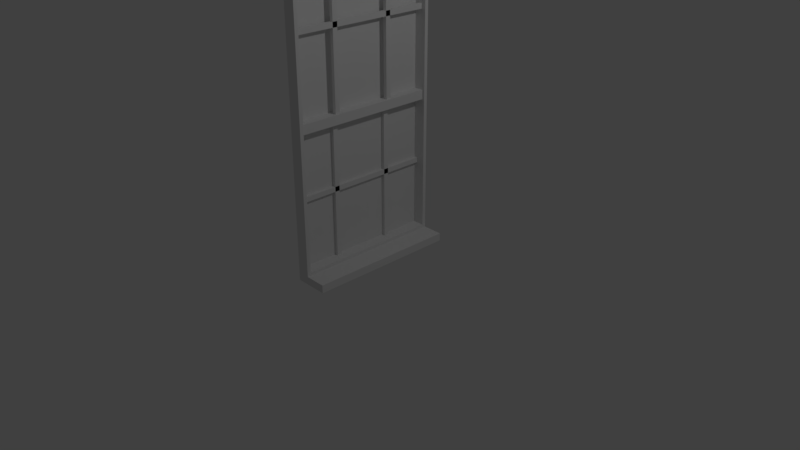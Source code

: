 # Source: window_1.blend  (saved by Blender 2.79.0; exported with 4.5.12 LTS)
import bpy
from mathutils import Matrix  # noqa: F401  (used for matrix-valued properties, if any)

bpy.ops.wm.read_factory_settings(use_empty=True)
scene = bpy.context.scene
scene.name = 'Scene'

# ---- collections
col_collection_1 = bpy.data.collections.new('Collection 1'); scene.collection.children.link(col_collection_1)

# ---- materials (node trees are filled in below, after node groups)
mat_material = bpy.data.materials.new('Material')
mat_material.alpha_threshold = 0.0
mat_material.use_transparent_shadow = False
mat_material.roughness = 0.5
mat_material.line_color = (0.0, 0.0, 0.0, 1.0)

# ---- material node trees

# ---- world
world_world = bpy.data.worlds.new('World'); scene.world = world_world
world_world.color = (0.05088, 0.05088, 0.05088)
world_world.use_sun_shadow = False
world_world.sun_shadow_jitter_overblur = 0.0
world_world.cycles.sampling_method = 'MANUAL'

# ---- cameras
cam_camera = bpy.data.cameras.new('Camera')
cam_camera.clip_end = 100.0
cam_camera.lens = 35.0
cam_camera.sensor_width = 32.0
cam_camera.sensor_height = 18.0
cam_camera.ortho_scale = 7.314
cam_camera.dof.focus_distance = 0.0
cam_camera.dof.aperture_fstop = 128.0

# ---- lights
light_lamp = bpy.data.lights.new('Lamp', 'POINT')
light_lamp.transmission_factor = 0.0
light_lamp.cutoff_distance = 30.0
light_lamp.energy = 100.0
light_lamp.shadow_buffer_clip_start = 1.001
light_lamp.shadow_soft_size = 0.1
light_lamp.shadow_maximum_resolution = 0.006
light_lamp.use_absolute_resolution = True

# ---- meshes
me_cube_003 = bpy.data.meshes.new('Cube.003')
me_cube_003.from_pydata([(1.906, 1.0, -1.0), (1.906, -1.0, -1.0), (-1.0, -1.0, -1.0), (-1.0, 1.0, -1.0), (1.906, 1.0, 1.0), (1.906, -1.0, 1.0), (-1.0, -1.0, 1.0), (-1.0, 1.0, 1.0), (-0.5074, 1.0, -1.0), (-0.5074, -1.0, -1.0), (0.05768, 1.0, 1.0), (0.05767, -1.0, 1.0)], [], [(8, 9, 2, 3), (0, 4, 5, 1), (9, 11, 6, 2), (2, 6, 7, 3), (10, 8, 3, 7), (4, 0, 8, 10), (1, 5, 11, 9), (4, 10, 11, 5), (0, 1, 9, 8)])
_uv = me_cube_003.uv_layers.new(name='UVMap')
_uv.uv.foreach_set('vector', [0.6667, 0.08477, 0.3333, 0.08477, 0.3333, 0.0, 0.6667, 5.129e-08, 0.6667, 0.8442, 0.3333, 0.8442, 0.3333, 0.5, 0.6667, 0.5, 0.3333, 0.08477, 1.987e-08, 0.182, 0.0, 0.0, 0.3333, 2.051e-08, 1.0, 0.3442, 0.6667, 0.3442, 0.6667, 9.231e-08, 1.0, 0.0, 0.3333, 0.682, 0.0, 0.5848, 3.974e-08, 0.5, 0.3333, 0.5, 0.3333, 1.0, 0.0, 1.0, 0.0, 0.5848, 0.3333, 0.682, 0.3333, 0.5, 1.987e-08, 0.5, 1.987e-08, 0.182, 0.3333, 0.08477, 0.9746, 0.6883, 0.6667, 0.6883, 0.6667, 0.3442, 0.9746, 0.3442, 0.6667, 0.5, 0.3333, 0.5, 0.3333, 0.08477, 0.6667, 0.08477])
me_cube_003.materials.append(mat_material)
me_cube_003.use_remesh_preserve_volume = False
me_cube_003.use_remesh_preserve_attributes = False
me_cube_003.use_mirror_vertex_groups = False
me_cube_003.use_paint_bone_selection = False
me_cube_003.use_paint_mask = True
me_cube_003.update()
me_cube_002 = bpy.data.meshes.new('Cube.002')
me_cube_002.from_pydata([(-0.9846, 0.9512, 1.842), (-0.9846, -0.9512, 1.842), (-0.9846, 0.9512, 75.15), (-0.9846, -0.9512, 75.15)], [], [(2, 3, 1, 0)])
_uv = me_cube_002.uv_layers.new(name='UVMap')
_uv.uv.foreach_set('vector', [1.0, 1.0, 2.381e-06, 1.0, 0.0, 3.252e-09, 1.0, 0.0])
me_cube_002.materials.append(mat_material)
me_cube_002.use_remesh_preserve_volume = False
me_cube_002.use_remesh_preserve_attributes = False
me_cube_002.use_mirror_vertex_groups = False
me_cube_002.use_paint_bone_selection = False
me_cube_002.use_paint_mask = True
me_cube_002.update()
me_cube_001 = bpy.data.meshes.new('Cube.001')
me_cube_001.from_pydata([(-0.6247, -0.4327, 75.22), (-0.6247, -0.3673, 75.22), (-0.3255, -0.4327, 75.22), (-0.3255, -0.3673, 75.22), (-0.6247, 0.3673, 75.22), (-0.6247, 0.4327, 75.22), (-0.3255, 0.3673, 75.22), (-0.3255, 0.4327, 75.22), (-0.6247, 0.9512, 56.34), (-0.6247, -0.9512, 56.34), (-0.6247, 0.9512, 57.58), (-0.6247, -0.9512, 57.58), (-0.3255, 0.9512, 56.34), (-0.3255, -0.9512, 56.34), (-0.3255, 0.9512, 57.58), (-0.3255, -0.9512, 57.58), (-0.6247, -0.4327, 36.46), (-0.6247, -0.3673, 36.46), (-0.3255, -0.3673, 36.46), (-0.3255, -0.4327, 36.46), (-0.6247, 0.3673, 36.46), (-0.6247, 0.4327, 36.46), (-0.3255, 0.4327, 36.46), (-0.3255, 0.3673, 36.46)], [], [(16, 0, 1, 17), (17, 1, 3, 18), (18, 3, 2, 19), (19, 2, 0, 16), (20, 4, 5, 21), (21, 5, 7, 22), (22, 7, 6, 23), (23, 6, 4, 20), (8, 9, 11, 10), (10, 11, 15, 14), (14, 15, 13, 12), (12, 13, 9, 8), (10, 14, 12, 8)])
me_cube_001.materials.append(mat_material)
me_cube_001.use_remesh_preserve_volume = False
me_cube_001.use_remesh_preserve_attributes = False
me_cube_001.use_mirror_vertex_groups = False
me_cube_001.update()
me_cube = bpy.data.meshes.new('Cube')
me_cube.from_pydata([(-1.0, -1.0, 1.0), (-1.0, 1.0, 1.0), (0.05768, 1.0, 1.0), (0.05767, -1.0, 1.0), (0.05768, 1.0, 76.0), (-1.0, 1.0, 76.0), (0.05767, -1.0, 76.0), (-1.0, -1.0, 76.0), (0.05768, 0.9512, 1.842), (0.05767, -0.9512, 1.842), (0.05768, 0.9512, 75.15), (0.05767, -0.9512, 75.15), (-0.9846, 0.9512, 1.842), (-0.9846, -0.9512, 1.842), (-0.9846, 0.9512, 75.15), (-0.9846, -0.9512, 75.15), (-0.9846, -0.4327, 1.451), (-0.9846, -0.4327, 75.22), (-0.9846, -0.3673, 1.451), (-0.9846, -0.3673, 75.22), (-0.6854, -0.4327, 1.451), (-0.6854, -0.4327, 75.22), (-0.6854, -0.3673, 1.451), (-0.6854, -0.3673, 75.22), (-0.9846, 0.3673, 1.451), (-0.9846, 0.3673, 75.22), (-0.9846, 0.4327, 1.451), (-0.9846, 0.4327, 75.22), (-0.6854, 0.3673, 1.451), (-0.6854, 0.3673, 75.22), (-0.6854, 0.4327, 1.451), (-0.6854, 0.4327, 75.22), (-0.9846, 0.9512, 18.37), (-0.9846, -0.9512, 18.37), (-0.9846, 0.9512, 19.6), (-0.9846, -0.9512, 19.6), (-0.6854, 0.9512, 18.37), (-0.6854, -0.9512, 18.37), (-0.6854, 0.9512, 19.6), (-0.6854, -0.9512, 19.6), (-0.9846, 0.9512, 34.96), (-0.9846, -0.9512, 34.96), (-0.9846, 0.9512, 37.27), (-0.9846, -0.9512, 37.27), (-0.1561, 0.9512, 34.96), (-0.1561, -0.9512, 34.96), (-0.1561, 0.9512, 37.27), (-0.1561, -0.9512, 37.27), (-0.9846, -0.4327, 36.46), (-0.9846, -0.3673, 36.46), (-0.6854, -0.3673, 36.46), (-0.6854, -0.4327, 36.46), (-0.9846, 0.3673, 36.46), (-0.9846, 0.4327, 36.46), (-0.6854, 0.4327, 36.46), (-0.6854, 0.3673, 36.46)], [], [(1, 12, 14, 5), (4, 5, 7, 6), (2, 1, 5, 4), (3, 2, 8, 9), (0, 3, 6, 7), (11, 9, 13, 15), (6, 3, 9, 11), (4, 6, 11, 10), (2, 4, 10, 8), (0, 7, 15, 13), (10, 11, 15, 14), (8, 10, 14, 12), (9, 8, 12, 13), (7, 5, 14, 15), (0, 13, 12, 1), (18, 22, 20, 16), (23, 19, 17, 21), (26, 30, 28, 24), (31, 27, 25, 29), (32, 33, 35, 34), (34, 35, 39, 38), (38, 39, 37, 36), (36, 37, 33, 32), (34, 38, 36, 32), (40, 41, 43, 42), (42, 43, 47, 46), (46, 47, 45, 44), (44, 45, 41, 40), (20, 51, 48, 16), (22, 50, 51, 20), (18, 49, 50, 22), (16, 48, 49, 18), (28, 55, 52, 24), (30, 54, 55, 28), (26, 53, 54, 30), (24, 52, 53, 26)])
_uv = me_cube.uv_layers.new(name='UVMap')
_uv.uv.foreach_set('vector', [0.3176, 0.02598, 0.3202, 0.03691, 0.3202, 0.9891, 0.3176, 1.0, 0.8772, 0.2253, 0.8194, 0.2253, 0.8194, 0.1993, 0.8772, 0.1993, 0.101, 0.02598, 0.1588, 0.02598, 0.1588, 1.0, 0.101, 1.0, 0.4269, 1.548e-09, 0.5361, 0.0, 0.5335, 0.01093, 0.4295, 0.01093, 0.1588, 0.02598, 0.2166, 0.02598, 0.2166, 1.0, 0.1588, 1.0, 0.6971, 0.0, 0.6971, 0.9522, 0.6401, 0.9522, 0.6401, 0.0, 0.4269, 0.974, 0.4269, 1.548e-09, 0.4295, 0.01093, 0.4295, 0.9631, 0.5361, 0.974, 0.4269, 0.974, 0.4295, 0.9631, 0.5335, 0.9631, 0.5361, 0.0, 0.5361, 0.974, 0.5335, 0.9631, 0.5335, 0.01093, 0.4269, 0.02598, 0.4269, 1.0, 0.4242, 0.9891, 0.4242, 0.03691, 0.943, 0.02471, 0.943, 4.645e-09, 1.0, 0.0, 1.0, 0.02471, 0.754, 0.0, 0.754, 0.9522, 0.6971, 0.9522, 0.6971, 1.548e-09, 0.943, 0.04942, 0.943, 0.02471, 1.0, 0.02471, 1.0, 0.04942, 0.4269, 1.0, 0.3176, 1.0, 0.3202, 0.9891, 0.4242, 0.9891, 0.4269, 0.02598, 0.4242, 0.03691, 0.3202, 0.03691, 0.3176, 0.02598, 0.907, 0.1737, 0.907, 0.1776, 0.9034, 0.1776, 0.9034, 0.1737, 0.9034, 0.1698, 0.9034, 0.166, 0.907, 0.166, 0.907, 0.1698, 0.907, 0.1776, 0.907, 0.1815, 0.9034, 0.1815, 0.9034, 0.1776, 0.9034, 0.1737, 0.9034, 0.1698, 0.907, 0.1698, 0.907, 0.1737, 0.8871, 0.1499, 0.8871, 0.1746, 0.8194, 0.1746, 0.8194, 0.1499, 0.8871, 0.1993, 0.8871, 0.1746, 0.9034, 0.1746, 0.9034, 0.1993, 0.8871, 0.1746, 0.8871, 0.1993, 0.8194, 0.1993, 0.8194, 0.1746, 0.9034, 0.1499, 0.9034, 0.1746, 0.8871, 0.1746, 0.8871, 0.1499, 0.9034, 0.1499, 0.9198, 0.1499, 0.9198, 0.166, 0.9034, 0.166, 0.8194, 0.06784, 0.9234, 0.06784, 0.9234, 0.09793, 0.8194, 0.09793, 0.9225, 0.1993, 0.9225, 0.224, 0.8772, 0.224, 0.8772, 0.1993, 0.9234, 0.06784, 0.8194, 0.06784, 0.8194, 0.03774, 0.9234, 0.03774, 0.9883, 0.04942, 0.9883, 0.07413, 0.943, 0.07413, 0.943, 0.04942, 0.7867, 0.4547, 0.7867, 0.0, 0.8031, 0.0, 0.8031, 0.4547, 0.9395, 1.548e-09, 0.9395, 0.4547, 0.9359, 0.4547, 0.9359, 0.0, 0.7704, 0.4547, 0.7704, 0.0, 0.7867, 0.0, 0.7867, 0.4547, 0.9323, 0.4547, 0.9323, 0.0, 0.9359, 0.0, 0.9359, 0.4547, 0.8194, 0.0, 0.8194, 0.4547, 0.8031, 0.4547, 0.8031, 1.548e-09, 0.943, 1.548e-09, 0.943, 0.4547, 0.9395, 0.4547, 0.9395, 0.0, 0.754, 0.4547, 0.754, 0.0, 0.7704, 0.0, 0.7704, 0.4547, 0.9287, 0.4547, 0.9287, 0.0, 0.9323, 0.0, 0.9323, 0.4547])
me_cube.materials.append(mat_material)
me_cube.use_remesh_preserve_volume = False
me_cube.use_remesh_preserve_attributes = False
me_cube.use_mirror_vertex_groups = False
me_cube.use_paint_bone_selection = False
me_cube.use_paint_mask = True
me_cube.update()

# ---- objects
ob_cube_003 = bpy.data.objects.new('Cube.003', me_cube_003)
ob_cube_002 = bpy.data.objects.new('Cube.002', me_cube_002)
ob_cube_001 = bpy.data.objects.new('Cube.001', me_cube_001)
ob_cube = bpy.data.objects.new('Cube', me_cube)
ob_lamp = bpy.data.objects.new('Lamp', light_lamp)
ob_camera = bpy.data.objects.new('Camera', cam_camera)

# ---- transforms, parenting, visibility, modifiers, constraints
ob_cube_003.location = (0.0, 0.0, 0.0)
ob_cube_003.scale = (0.1522, 1.0, 0.05292)
ob_cube_003.lock_rotations_4d = False
ob_cube_003.empty_display_type = 'ARROWS'
ob_cube_003.lineart.crease_threshold = 0.0
ob_cube_002.location = (0.0, 0.0, 0.0)
ob_cube_002.scale = (0.1522, 1.0, 0.05292)
ob_cube_002.lock_rotations_4d = False
ob_cube_002.empty_display_type = 'ARROWS'
ob_cube_002.lineart.crease_threshold = 0.0
ob_cube_001.location = (0.0, 0.0, 0.0)
ob_cube_001.scale = (0.1522, 1.0, 0.05292)
ob_cube_001.lock_rotations_4d = False
ob_cube_001.empty_display_type = 'ARROWS'
ob_cube_001.lineart.crease_threshold = 0.0
ob_cube.location = (0.0, 0.0, 0.0)
ob_cube.scale = (0.1522, 1.0, 0.05292)
ob_cube.lock_rotations_4d = False
ob_cube.empty_display_type = 'ARROWS'
ob_cube.lineart.crease_threshold = 0.0
ob_lamp.location = (4.076, 1.005, 5.904)
ob_lamp.rotation_euler = (0.6503, 0.05522, 1.866)
ob_lamp.lock_rotations_4d = False
ob_lamp.empty_display_type = 'ARROWS'
ob_lamp.color = (0.0, 0.0, 0.0, 0.0)
ob_lamp.lineart.crease_threshold = 0.0
ob_camera.location = (7.481, -6.508, 5.344)
ob_camera.rotation_euler = (1.109, 0.0, 0.8149)
ob_camera.lock_rotations_4d = False
ob_camera.empty_display_type = 'ARROWS'
ob_camera.color = (0.0, 0.0, 0.0, 0.0)
ob_camera.display_type = 'WIRE'
ob_camera.lineart.crease_threshold = 0.0

# ---- collection membership
col_collection_1.objects.link(ob_cube_003)
col_collection_1.objects.link(ob_cube_002)
col_collection_1.objects.link(ob_cube_001)
col_collection_1.objects.link(ob_cube)
col_collection_1.objects.link(ob_lamp)
col_collection_1.objects.link(ob_camera)

# ---- scene / render settings (as saved in the file)
scene.camera = ob_camera
scene.frame_start = 1; scene.frame_end = 250; scene.frame_set(1)
scene.render.engine = 'BLENDER_EEVEE_NEXT'
scene.render.resolution_percentage = 50
scene.render.dither_intensity = 0.0
scene.cycles.use_denoising = False
scene.cycles.samples = 128
scene.cycles.sampling_pattern = 'TABULATED_SOBOL'
scene.cycles.use_adaptive_sampling = False
scene.cycles.use_light_tree = False
scene.cycles.blur_glossy = 0.0
scene.cycles.sample_clamp_indirect = 0.0
scene.view_settings.view_transform = 'Standard'
bpy.context.view_layer.update()
